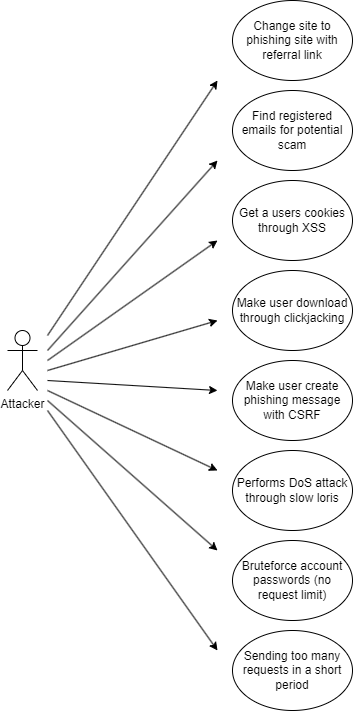

The diagram above was exported from draw.io. Its source (the exported page's mxGraphModel, read from the mxfile embedded in the PNG):
<mxGraphModel dx="1393" dy="1866" grid="1" gridSize="10" guides="1" tooltips="1" connect="1" arrows="1" fold="1" page="1" pageScale="1" pageWidth="850" pageHeight="1100" math="0" shadow="0">
  <root>
    <mxCell id="0" />
    <mxCell id="1" parent="0" />
    <mxCell id="bnN2kaKUmtnBTROcd8T4-1" value="Attacker" style="shape=umlActor;verticalLabelPosition=bottom;verticalAlign=top;html=1;outlineConnect=0;" vertex="1" parent="1">
      <mxGeometry x="140" y="300" width="30" height="60" as="geometry" />
    </mxCell>
    <mxCell id="bnN2kaKUmtnBTROcd8T4-2" value="Find registered emails for potential scam" style="ellipse;whiteSpace=wrap;html=1;" vertex="1" parent="1">
      <mxGeometry x="365" y="60" width="120" height="80" as="geometry" />
    </mxCell>
    <mxCell id="bnN2kaKUmtnBTROcd8T4-3" value="Get a users cookies through XSS" style="ellipse;whiteSpace=wrap;html=1;" vertex="1" parent="1">
      <mxGeometry x="365" y="150" width="120" height="80" as="geometry" />
    </mxCell>
    <mxCell id="bnN2kaKUmtnBTROcd8T4-4" value="Make user download through clickjacking" style="ellipse;whiteSpace=wrap;html=1;" vertex="1" parent="1">
      <mxGeometry x="365" y="240" width="120" height="80" as="geometry" />
    </mxCell>
    <mxCell id="bnN2kaKUmtnBTROcd8T4-5" value="Make user create phishing message with CSRF" style="ellipse;whiteSpace=wrap;html=1;" vertex="1" parent="1">
      <mxGeometry x="365" y="330" width="120" height="80" as="geometry" />
    </mxCell>
    <mxCell id="bnN2kaKUmtnBTROcd8T4-6" value="Performs DoS attack through slow loris" style="ellipse;whiteSpace=wrap;html=1;" vertex="1" parent="1">
      <mxGeometry x="365" y="420" width="120" height="80" as="geometry" />
    </mxCell>
    <mxCell id="bnN2kaKUmtnBTROcd8T4-8" value="" style="endArrow=classic;html=1;rounded=0;" edge="1" parent="1">
      <mxGeometry width="50" height="50" relative="1" as="geometry">
        <mxPoint x="180" y="360" as="sourcePoint" />
        <mxPoint x="350" y="440" as="targetPoint" />
      </mxGeometry>
    </mxCell>
    <mxCell id="bnN2kaKUmtnBTROcd8T4-10" value="Bruteforce account passwords (no request limit)" style="ellipse;whiteSpace=wrap;html=1;" vertex="1" parent="1">
      <mxGeometry x="365" y="510" width="120" height="80" as="geometry" />
    </mxCell>
    <mxCell id="bnN2kaKUmtnBTROcd8T4-11" value="Sending too many requests in a short period" style="ellipse;whiteSpace=wrap;html=1;" vertex="1" parent="1">
      <mxGeometry x="365" y="600" width="120" height="80" as="geometry" />
    </mxCell>
    <mxCell id="bnN2kaKUmtnBTROcd8T4-12" value="" style="endArrow=classic;html=1;rounded=0;" edge="1" parent="1">
      <mxGeometry width="50" height="50" relative="1" as="geometry">
        <mxPoint x="180" y="380" as="sourcePoint" />
        <mxPoint x="350" y="620" as="targetPoint" />
      </mxGeometry>
    </mxCell>
    <mxCell id="bnN2kaKUmtnBTROcd8T4-13" value="" style="endArrow=classic;html=1;rounded=0;" edge="1" parent="1">
      <mxGeometry width="50" height="50" relative="1" as="geometry">
        <mxPoint x="180" y="370" as="sourcePoint" />
        <mxPoint x="350" y="520" as="targetPoint" />
      </mxGeometry>
    </mxCell>
    <mxCell id="bnN2kaKUmtnBTROcd8T4-14" value="" style="endArrow=classic;html=1;rounded=0;" edge="1" parent="1">
      <mxGeometry width="50" height="50" relative="1" as="geometry">
        <mxPoint x="180" y="350" as="sourcePoint" />
        <mxPoint x="350" y="360" as="targetPoint" />
      </mxGeometry>
    </mxCell>
    <mxCell id="bnN2kaKUmtnBTROcd8T4-15" value="" style="endArrow=classic;html=1;rounded=0;" edge="1" parent="1">
      <mxGeometry width="50" height="50" relative="1" as="geometry">
        <mxPoint x="180" y="340" as="sourcePoint" />
        <mxPoint x="350" y="290" as="targetPoint" />
      </mxGeometry>
    </mxCell>
    <mxCell id="bnN2kaKUmtnBTROcd8T4-16" value="" style="endArrow=classic;html=1;rounded=0;" edge="1" parent="1">
      <mxGeometry width="50" height="50" relative="1" as="geometry">
        <mxPoint x="180" y="330" as="sourcePoint" />
        <mxPoint x="350" y="210" as="targetPoint" />
      </mxGeometry>
    </mxCell>
    <mxCell id="bnN2kaKUmtnBTROcd8T4-17" value="" style="endArrow=classic;html=1;rounded=0;" edge="1" parent="1">
      <mxGeometry width="50" height="50" relative="1" as="geometry">
        <mxPoint x="180" y="320" as="sourcePoint" />
        <mxPoint x="350" y="130" as="targetPoint" />
      </mxGeometry>
    </mxCell>
    <mxCell id="bnN2kaKUmtnBTROcd8T4-18" value="Change site to phishing site with referral link" style="ellipse;whiteSpace=wrap;html=1;" vertex="1" parent="1">
      <mxGeometry x="365" y="-30" width="120" height="80" as="geometry" />
    </mxCell>
    <mxCell id="bnN2kaKUmtnBTROcd8T4-19" value="" style="endArrow=classic;html=1;rounded=0;" edge="1" parent="1">
      <mxGeometry width="50" height="50" relative="1" as="geometry">
        <mxPoint x="180" y="305" as="sourcePoint" />
        <mxPoint x="350" y="50" as="targetPoint" />
      </mxGeometry>
    </mxCell>
  </root>
</mxGraphModel>